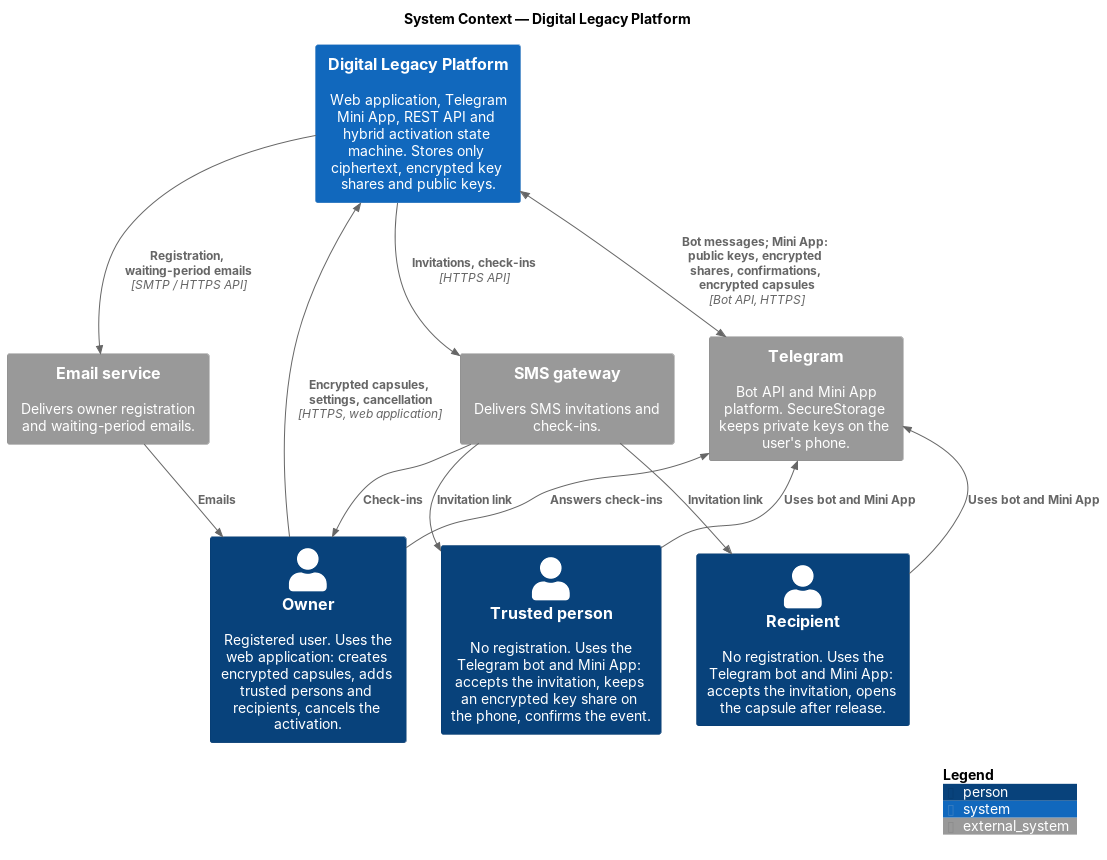

The diagram above was rendered by PlantUML. Its source (embedded in the PNG):
@startuml 01-system-context
' DIP-16 — System context diagram (C4 level 1)
' Digital Legacy Platform with a Hybrid Activation Mechanism Based on Shamir's Secret Sharing
!include <C4/C4_Context>

HIDE_STEREOTYPE()

title System Context — Digital Legacy Platform

Person(owner, "Owner", "Registered user. Uses the web application: creates encrypted capsules, adds trusted persons and recipients, cancels the activation.")
Person(trustee, "Trusted person", "No registration. Uses the Telegram bot and Mini App: accepts the invitation, keeps an encrypted key share on the phone, confirms the event.")
Person(recipient, "Recipient", "No registration. Uses the Telegram bot and Mini App: accepts the invitation, opens the capsule after release.")

System_Ext(email, "Email service", "Delivers owner registration and waiting-period emails.")
System_Ext(sms, "SMS gateway", "Delivers SMS invitations and check-ins.")
System_Ext(telegram, "Telegram", "Bot API and Mini App platform. SecureStorage keeps private keys on the user's phone.")

System(platform, "Digital Legacy Platform", "Web application, Telegram Mini App, REST API and hybrid activation state machine. Stores only ciphertext, encrypted key shares and public keys.")

Lay_R(owner, trustee)
Lay_R(trustee, recipient)
Lay_R(email, sms)
Lay_R(sms, telegram)
Lay_U(sms, platform)

' people -> system
Rel_U(owner, platform, "Encrypted capsules, settings, cancellation", "HTTPS, web application")
Rel_U(trustee, telegram, "Uses bot and Mini App")
Rel_U(recipient, telegram, "Uses bot and Mini App")
Rel_U(owner, telegram, "Answers check-ins")

' system -> channels
BiRel_D(platform, telegram, "Bot messages; Mini App: public keys, encrypted shares, confirmations, encrypted capsules", "Bot API, HTTPS")
Rel_D(platform, sms, "Invitations, check-ins", "HTTPS API")
Rel_D(platform, email, "Registration, waiting-period emails", "SMTP / HTTPS API")

' channels -> people
Rel_D(email, owner, "Emails")
Rel_D(sms, owner, "Check-ins")
Rel_D(sms, trustee, "Invitation link")
Rel_D(sms, recipient, "Invitation link")

SHOW_LEGEND()
@enduml